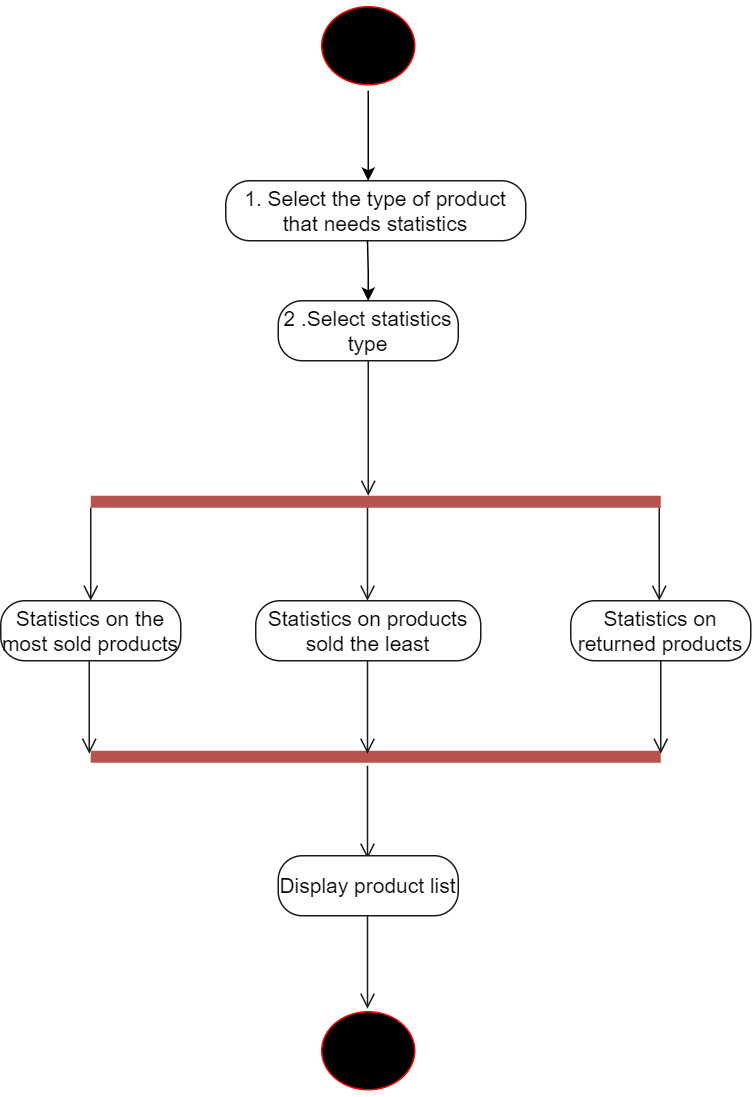

The diagram above was exported from draw.io. Its source (the exported page's mxGraphModel, read from the mxfile embedded in the PNG):
<mxGraphModel dx="1434" dy="738" grid="1" gridSize="10" guides="1" tooltips="1" connect="1" arrows="1" fold="1" page="1" pageScale="1" pageWidth="827" pageHeight="1169" math="0" shadow="0">
  <root>
    <mxCell id="0" />
    <mxCell id="1" parent="0" />
    <mxCell id="2S14J9lUxYFjgK7Krv4A-36" style="edgeStyle=orthogonalEdgeStyle;rounded=0;orthogonalLoop=1;jettySize=auto;html=1;" edge="1" parent="1" source="2S14J9lUxYFjgK7Krv4A-32">
      <mxGeometry relative="1" as="geometry">
        <mxPoint x="255" y="270" as="targetPoint" />
      </mxGeometry>
    </mxCell>
    <mxCell id="2S14J9lUxYFjgK7Krv4A-32" value="" style="ellipse;html=1;shape=startState;fillColor=#000000;strokeColor=#ff0000;" vertex="1" parent="1">
      <mxGeometry x="220" y="150" width="70" height="60" as="geometry" />
    </mxCell>
    <mxCell id="2S14J9lUxYFjgK7Krv4A-34" value="&lt;font style=&quot;font-size: 14px;&quot;&gt;2 .Select statistics type&lt;/font&gt;" style="rounded=1;whiteSpace=wrap;html=1;arcSize=40;fontColor=#000000;fillColor=#FFFFFF;strokeColor=#1A1A1A;" vertex="1" parent="1">
      <mxGeometry x="195" y="350" width="120" height="40" as="geometry" />
    </mxCell>
    <mxCell id="2S14J9lUxYFjgK7Krv4A-35" value="" style="edgeStyle=orthogonalEdgeStyle;html=1;verticalAlign=bottom;endArrow=open;endSize=8;strokeColor=#1A1A1A;rounded=0;" edge="1" source="2S14J9lUxYFjgK7Krv4A-34" parent="1">
      <mxGeometry relative="1" as="geometry">
        <mxPoint x="255" y="480" as="targetPoint" />
      </mxGeometry>
    </mxCell>
    <mxCell id="2S14J9lUxYFjgK7Krv4A-40" value="" style="line;strokeWidth=8;fillColor=#f8cecc;align=left;verticalAlign=middle;spacingTop=-1;spacingLeft=3;spacingRight=3;rotatable=0;labelPosition=right;points=[];portConstraint=eastwest;strokeColor=#b85450;" vertex="1" parent="1">
      <mxGeometry x="70" y="480" width="380" height="8" as="geometry" />
    </mxCell>
    <mxCell id="2S14J9lUxYFjgK7Krv4A-41" value="" style="line;strokeWidth=8;fillColor=#f8cecc;align=left;verticalAlign=middle;spacingTop=-1;spacingLeft=3;spacingRight=3;rotatable=0;labelPosition=right;points=[];portConstraint=eastwest;strokeColor=#b85450;" vertex="1" parent="1">
      <mxGeometry x="70" y="650" width="380" height="8" as="geometry" />
    </mxCell>
    <mxCell id="2S14J9lUxYFjgK7Krv4A-42" value="&lt;font style=&quot;font-size: 14px;&quot;&gt;Statistics on the most sold products&lt;/font&gt;" style="rounded=1;whiteSpace=wrap;html=1;arcSize=40;fontColor=#000000;fillColor=#FFFFFF;strokeColor=#1A1A1A;" vertex="1" parent="1">
      <mxGeometry x="10" y="550" width="120" height="40" as="geometry" />
    </mxCell>
    <mxCell id="2S14J9lUxYFjgK7Krv4A-43" value="&lt;font style=&quot;font-size: 14px;&quot;&gt;Statistics on products sold the least&lt;/font&gt;" style="rounded=1;whiteSpace=wrap;html=1;arcSize=40;fontColor=#000000;fillColor=#FFFFFF;strokeColor=#1A1A1A;" vertex="1" parent="1">
      <mxGeometry x="180" y="550" width="150" height="40" as="geometry" />
    </mxCell>
    <mxCell id="2S14J9lUxYFjgK7Krv4A-44" value="&lt;font style=&quot;font-size: 14px;&quot;&gt;Statistics on returned products&lt;/font&gt;" style="rounded=1;whiteSpace=wrap;html=1;arcSize=40;fontColor=#000000;fillColor=#FFFFFF;strokeColor=#1A1A1A;" vertex="1" parent="1">
      <mxGeometry x="390" y="550" width="120" height="40" as="geometry" />
    </mxCell>
    <mxCell id="2S14J9lUxYFjgK7Krv4A-45" value="" style="edgeStyle=orthogonalEdgeStyle;html=1;verticalAlign=bottom;endArrow=open;endSize=8;strokeColor=#1A1A1A;rounded=0;" edge="1" parent="1">
      <mxGeometry relative="1" as="geometry">
        <mxPoint x="70" y="550" as="targetPoint" />
        <mxPoint x="70" y="488" as="sourcePoint" />
      </mxGeometry>
    </mxCell>
    <mxCell id="2S14J9lUxYFjgK7Krv4A-46" value="" style="edgeStyle=orthogonalEdgeStyle;html=1;verticalAlign=bottom;endArrow=open;endSize=8;strokeColor=#1A1A1A;rounded=0;" edge="1" parent="1">
      <mxGeometry relative="1" as="geometry">
        <mxPoint x="254.5" y="550" as="targetPoint" />
        <mxPoint x="254.5" y="488" as="sourcePoint" />
      </mxGeometry>
    </mxCell>
    <mxCell id="2S14J9lUxYFjgK7Krv4A-47" value="" style="edgeStyle=orthogonalEdgeStyle;html=1;verticalAlign=bottom;endArrow=open;endSize=8;strokeColor=#1A1A1A;rounded=0;" edge="1" parent="1">
      <mxGeometry relative="1" as="geometry">
        <mxPoint x="449" y="550" as="targetPoint" />
        <mxPoint x="449" y="488" as="sourcePoint" />
      </mxGeometry>
    </mxCell>
    <mxCell id="2S14J9lUxYFjgK7Krv4A-48" value="" style="edgeStyle=orthogonalEdgeStyle;html=1;verticalAlign=bottom;endArrow=open;endSize=8;strokeColor=#1A1A1A;rounded=0;" edge="1" parent="1">
      <mxGeometry relative="1" as="geometry">
        <mxPoint x="69" y="652" as="targetPoint" />
        <mxPoint x="69" y="590" as="sourcePoint" />
      </mxGeometry>
    </mxCell>
    <mxCell id="2S14J9lUxYFjgK7Krv4A-49" value="" style="edgeStyle=orthogonalEdgeStyle;html=1;verticalAlign=bottom;endArrow=open;endSize=8;strokeColor=#1A1A1A;rounded=0;" edge="1" parent="1">
      <mxGeometry relative="1" as="geometry">
        <mxPoint x="254.5" y="652" as="targetPoint" />
        <mxPoint x="254.5" y="590" as="sourcePoint" />
      </mxGeometry>
    </mxCell>
    <mxCell id="2S14J9lUxYFjgK7Krv4A-50" value="" style="edgeStyle=orthogonalEdgeStyle;html=1;verticalAlign=bottom;endArrow=open;endSize=8;strokeColor=#1A1A1A;rounded=0;" edge="1" parent="1">
      <mxGeometry relative="1" as="geometry">
        <mxPoint x="450" y="652" as="targetPoint" />
        <mxPoint x="450" y="590" as="sourcePoint" />
      </mxGeometry>
    </mxCell>
    <mxCell id="2S14J9lUxYFjgK7Krv4A-51" value="" style="edgeStyle=orthogonalEdgeStyle;html=1;verticalAlign=bottom;endArrow=open;endSize=8;strokeColor=#1A1A1A;rounded=0;" edge="1" parent="1">
      <mxGeometry relative="1" as="geometry">
        <mxPoint x="254.5" y="722" as="targetPoint" />
        <mxPoint x="254.5" y="660" as="sourcePoint" />
      </mxGeometry>
    </mxCell>
    <mxCell id="2S14J9lUxYFjgK7Krv4A-52" value="&lt;font style=&quot;font-size: 14px;&quot;&gt;Display product list&lt;/font&gt;" style="rounded=1;whiteSpace=wrap;html=1;arcSize=40;fontColor=#000000;fillColor=#FFFFFF;strokeColor=#1A1A1A;" vertex="1" parent="1">
      <mxGeometry x="195" y="720" width="120" height="40" as="geometry" />
    </mxCell>
    <mxCell id="2S14J9lUxYFjgK7Krv4A-53" value="" style="edgeStyle=orthogonalEdgeStyle;html=1;verticalAlign=bottom;endArrow=open;endSize=8;strokeColor=#1A1A1A;rounded=0;" edge="1" parent="1">
      <mxGeometry relative="1" as="geometry">
        <mxPoint x="254.5" y="822" as="targetPoint" />
        <mxPoint x="254.5" y="760" as="sourcePoint" />
        <Array as="points">
          <mxPoint x="255" y="790" />
          <mxPoint x="255" y="790" />
        </Array>
      </mxGeometry>
    </mxCell>
    <mxCell id="2S14J9lUxYFjgK7Krv4A-54" value="" style="ellipse;html=1;shape=startState;fillColor=#000000;strokeColor=#ff0000;" vertex="1" parent="1">
      <mxGeometry x="220" y="820" width="70" height="60" as="geometry" />
    </mxCell>
    <mxCell id="2S14J9lUxYFjgK7Krv4A-55" value="&lt;font style=&quot;font-size: 14px;&quot;&gt;1. Select the type of product that needs statistics&lt;/font&gt;" style="rounded=1;whiteSpace=wrap;html=1;arcSize=40;fontColor=#000000;fillColor=#FFFFFF;strokeColor=#1A1A1A;" vertex="1" parent="1">
      <mxGeometry x="160" y="270" width="200" height="40" as="geometry" />
    </mxCell>
    <mxCell id="2S14J9lUxYFjgK7Krv4A-57" style="edgeStyle=orthogonalEdgeStyle;rounded=0;orthogonalLoop=1;jettySize=auto;html=1;" edge="1" parent="1">
      <mxGeometry relative="1" as="geometry">
        <mxPoint x="254.5" y="310" as="sourcePoint" />
        <mxPoint x="255" y="350" as="targetPoint" />
      </mxGeometry>
    </mxCell>
  </root>
</mxGraphModel>